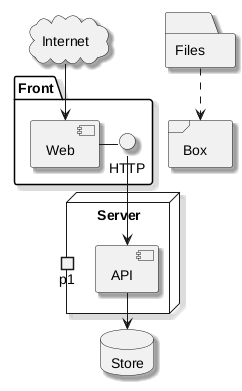

The diagram above was rendered by PlantUML. Its source (embedded in the PNG):
@startuml
skinparam shadowing true
package "Front" {
  [Web] as W
  () HTTP
}
node "Server" {
  component API
  portin p1
}
cloud Internet
database Store
folder Files
frame Box
W - HTTP
HTTP --> API
API --> Store
Internet --> W
Files ..> Box
@enduml